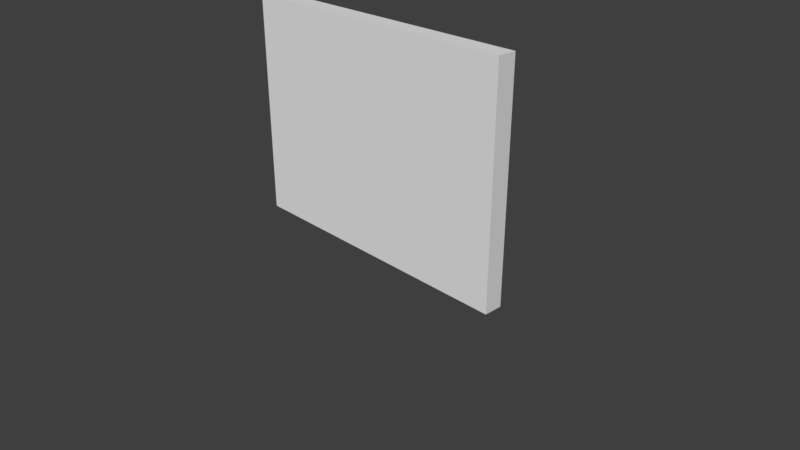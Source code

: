 # Source: Wall3x4x.25.blend  (saved by Blender 2.78.0; exported with 4.5.12 LTS)
import bpy
from mathutils import Matrix  # noqa: F401  (used for matrix-valued properties, if any)

bpy.ops.wm.read_factory_settings(use_empty=True)
scene = bpy.context.scene
scene.name = 'Scene'

# ---- collections
col_collection_1 = bpy.data.collections.new('Collection 1'); scene.collection.children.link(col_collection_1)

# ---- world
world_world_001 = bpy.data.worlds.new('World.001'); scene.world = world_world_001
world_world_001.use_nodes = True; world_world_001.node_tree.nodes.clear()
_N = world_world_001.node_tree.nodes; _L = world_world_001.node_tree.links
n0 = _N.new('ShaderNodeOutputWorld'); n0.name = 'World Output'; n0.location = (300, 300)
n1 = _N.new('ShaderNodeBackground'); n1.name = 'Background'; n1.location = (10, 300)
n1.inputs[0].default_value = (0.05, 0.05, 0.05, 1.0)
_L.new(n1.outputs[0], n0.inputs[0])
n0.is_active_output = True
world_world_001.use_sun_shadow = False
world_world_001.sun_shadow_jitter_overblur = 0.0
world_world_001.cycles.sampling_method = 'MANUAL'

# ---- cameras
cam_camera = bpy.data.cameras.new('Camera')
cam_camera.clip_end = 100.0
cam_camera.lens = 35.0
cam_camera.sensor_width = 32.0
cam_camera.sensor_height = 18.0
cam_camera.ortho_scale = 7.314
cam_camera.dof.focus_distance = 0.0

# ---- meshes
me_wall3x4x_25 = bpy.data.meshes.new('Wall3x4x.25')
me_wall3x4x_25.from_pydata([(-2.0, 0.0, 0.0), (2.0, 0.0, 0.0), (-2.0, 3.0, 0.0), (2.0, 3.0, 0.0), (-2.0, 3.0, -0.25), (-2.0, -1.093e-08, -0.25), (2.0, -1.093e-08, -0.25), (2.0, 3.0, -0.25)], [], [(0, 1, 3, 2), (5, 4, 7, 6), (1, 6, 7, 3), (2, 4, 5, 0), (3, 7, 4, 2), (0, 5, 6, 1)])
me_wall3x4x_25.use_remesh_preserve_volume = False
me_wall3x4x_25.use_remesh_preserve_attributes = False
me_wall3x4x_25.use_mirror_vertex_groups = False
me_wall3x4x_25.update()

# ---- objects
ob_wall3x4x_25 = bpy.data.objects.new('Wall3x4x.25', me_wall3x4x_25)
ob_camera = bpy.data.objects.new('Camera', cam_camera)

# ---- transforms, parenting, visibility, modifiers, constraints
ob_wall3x4x_25.location = (0.0, 0.0, 0.0)
ob_wall3x4x_25.rotation_euler = (1.571, -0.0, 0.0)
ob_wall3x4x_25.lineart.crease_threshold = 0.0
ob_camera.location = (7.481, -6.508, 5.344)
ob_camera.rotation_euler = (1.109, 0.0, 0.8149)
ob_camera.lock_rotations_4d = False
ob_camera.empty_display_type = 'ARROWS'
ob_camera.color = (0.0, 0.0, 0.0, 0.0)
ob_camera.display_type = 'WIRE'
ob_camera.lineart.crease_threshold = 0.0

# ---- collection membership
col_collection_1.objects.link(ob_wall3x4x_25)
col_collection_1.objects.link(ob_camera)

# ---- scene / render settings (as saved in the file)
scene.camera = ob_camera
scene.frame_start = 1; scene.frame_end = 250; scene.frame_set(1)
scene.render.engine = 'CYCLES'
scene.render.resolution_percentage = 50
scene.render.dither_intensity = 0.0
scene.cycles.use_denoising = False
scene.cycles.samples = 4
scene.cycles.sampling_pattern = 'TABULATED_SOBOL'
scene.cycles.light_sampling_threshold = 0.0
scene.cycles.use_adaptive_sampling = False
scene.cycles.use_light_tree = False
scene.cycles.blur_glossy = 0.0
scene.cycles.sample_clamp_indirect = 3.0
scene.view_settings.view_transform = 'Standard'
bpy.context.view_layer.update()

# ---- added for rendering (the .blend has no usable light): sun
light_auto_sun = bpy.data.lights.new('AutoSun', 'SUN')
light_auto_sun.energy = 3.0
light_auto_sun.angle = 0.0523599
ob_auto_sun = bpy.data.objects.new('AutoSun', light_auto_sun)
scene.collection.objects.link(ob_auto_sun)
ob_auto_sun.rotation_euler = (0.872665, 0.174533, 0.523599)
bpy.context.view_layer.update()

